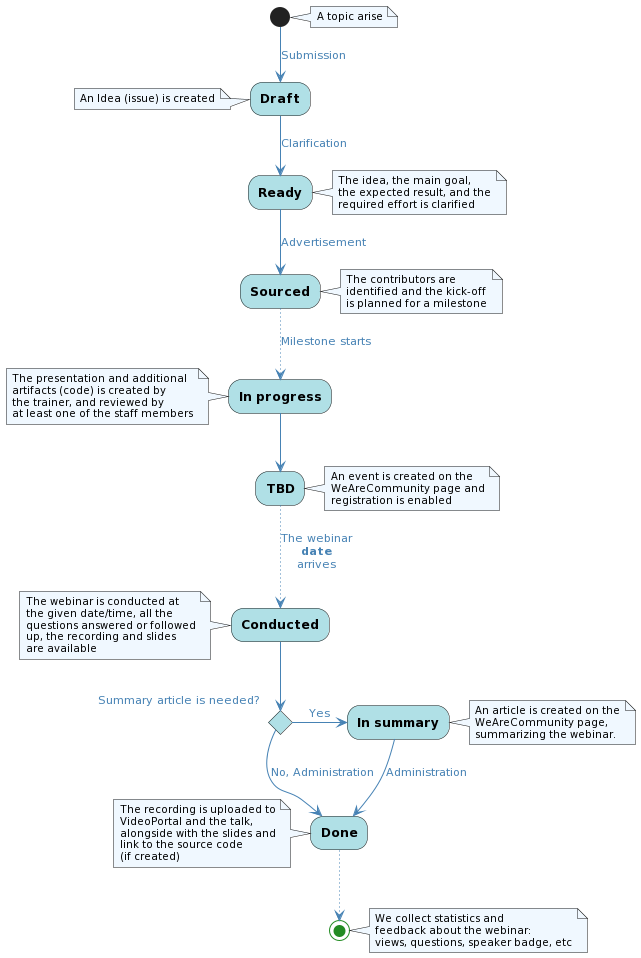

The diagram above was rendered by PlantUML. Its source (embedded in the PNG):
@startuml
skinparam defaultFontName Ubuntu Light
skinparam backgroundColor transparent

skinparam activity {
    BackgroundColor PowderBlue
    StartColor ForestGreen
    EndColor ForestGreen
    FontStyle bold
}

skinparam arrow {
    Color SteelBlue
    FontColor SteelBlue
}

skinparam note {
    BackgroundColor AliceBlue
    FontSize 10
}

note right
    A topic arise
end note
(*) -->[Submission] Draft
note left
    An Idea (issue) is created
end note
-->[Clarification] Ready
note right
    The idea, the main goal,
    the expected result, and the
    required effort is clarified
end note
-->[Advertisement] Sourced
note right
    The contributors are
    identified and the kick-off
    is planned for a milestone
end note
..>[Milestone starts] In progress
note left
    The presentation and additional
    artifacts (code) is created by
    the trainer, and reviewed by
    at least one of the staff members
end note
--> TBD
note right
    An event is created on the
    WeAreCommunity page and
    registration is enabled
end note
..>[The webinar\n**date**\narrives] Conducted
note left
    The webinar is conducted at
    the given date/time, all the
    questions answered or followed
    up, the recording and slides
    are available
end note
if "Summary article is needed?" then
    -right->[Yes] In summary
    note right
        An article is created on the
        WeAreCommunity page,
        summarizing the webinar.
    end note
    -->[Administration] Done
else
    -->[No, Administration] Done
endif
note left
    The recording is uploaded to
    VideoPortal and the talk,
    alongside with the slides and
    link to the source code
    (if created)
end note
..> (*)
note right
    We collect statistics and
    feedback about the webinar:
    views, questions, speaker badge, etc
end note
@enduml